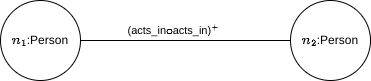

The diagram above was exported from draw.io. Its source (the exported page's mxGraphModel, read from the mxfile embedded in the PNG):
<mxGraphModel dx="934" dy="559" grid="1" gridSize="10" guides="1" tooltips="1" connect="1" arrows="1" fold="1" page="1" pageScale="1" pageWidth="827" pageHeight="1169" math="1" shadow="0">
  <root>
    <mxCell id="0" />
    <mxCell id="1" parent="0" />
    <mxCell id="y9ckmjGDcWmHaLjhmAn4-3" style="edgeStyle=orthogonalEdgeStyle;rounded=0;orthogonalLoop=1;jettySize=auto;html=1;entryX=0;entryY=0.5;entryDx=0;entryDy=0;endArrow=none;endFill=0;" edge="1" parent="1" source="y9ckmjGDcWmHaLjhmAn4-1" target="y9ckmjGDcWmHaLjhmAn4-2">
      <mxGeometry relative="1" as="geometry" />
    </mxCell>
    <mxCell id="y9ckmjGDcWmHaLjhmAn4-4" value="(acts_in\(\circ\)acts_in)\(^+\)" style="edgeLabel;html=1;align=center;verticalAlign=middle;resizable=0;points=[];" vertex="1" connectable="0" parent="y9ckmjGDcWmHaLjhmAn4-3">
      <mxGeometry x="-0.12" relative="1" as="geometry">
        <mxPoint y="-10" as="offset" />
      </mxGeometry>
    </mxCell>
    <mxCell id="y9ckmjGDcWmHaLjhmAn4-1" value="\(n_1\):Person" style="ellipse;whiteSpace=wrap;html=1;aspect=fixed;" vertex="1" parent="1">
      <mxGeometry x="140" y="160" width="80" height="80" as="geometry" />
    </mxCell>
    <mxCell id="y9ckmjGDcWmHaLjhmAn4-2" value="\(n_2\):Person" style="ellipse;whiteSpace=wrap;html=1;aspect=fixed;" vertex="1" parent="1">
      <mxGeometry x="430" y="160" width="80" height="80" as="geometry" />
    </mxCell>
  </root>
</mxGraphModel>